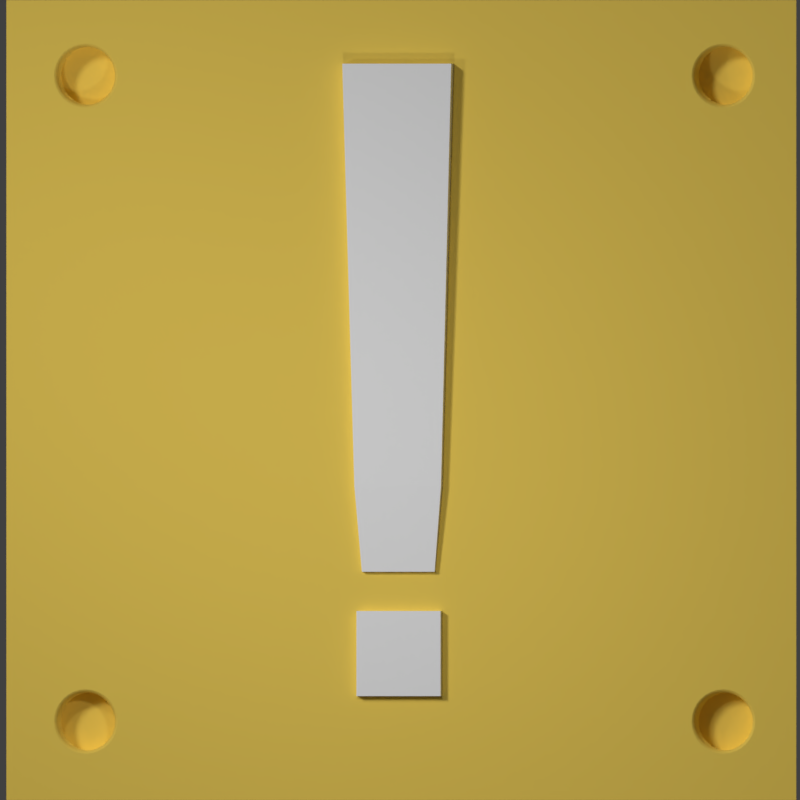 # Source: ExclamationMark.blend  (saved by Blender 2.78.0; exported with 4.5.12 LTS)
import bpy
from mathutils import Matrix  # noqa: F401  (used for matrix-valued properties, if any)

bpy.ops.wm.read_factory_settings(use_empty=True)
scene = bpy.context.scene
scene.name = 'Scene'

# ---- collections
col_collection_1 = bpy.data.collections.new('Collection 1'); scene.collection.children.link(col_collection_1)

# ---- materials (node trees are filled in below, after node groups)
mat_material_001 = bpy.data.materials.new('Material.001')
mat_material_001.alpha_threshold = 0.0
mat_material_001.use_transparent_shadow = False
mat_material_001.diffuse_color = (1.0, 1.0, 1.0, 1.0)
mat_material_001.roughness = 0.5
mat_material = bpy.data.materials.new('Material')
mat_material.alpha_threshold = 0.0
mat_material.use_transparent_shadow = False
mat_material.diffuse_color = (1.0, 0.7231, 0.1231, 1.0)
mat_material.roughness = 0.5
mat_material.specular_intensity = 0.0
mat_material.line_color = (0.0, 0.0, 0.0, 1.0)

# ---- material node trees

# ---- world
world_world = bpy.data.worlds.new('World'); scene.world = world_world
world_world.color = (0.05088, 0.05088, 0.05088)
world_world.use_sun_shadow = False
world_world.sun_shadow_jitter_overblur = 0.0
world_world.cycles.sampling_method = 'MANUAL'

# ---- cameras
cam_camera = bpy.data.cameras.new('Camera')
cam_camera.type = 'ORTHO'
cam_camera.clip_end = 100.0
cam_camera.lens = 35.0
cam_camera.sensor_width = 32.0
cam_camera.sensor_height = 18.0
cam_camera.ortho_scale = 2.0
cam_camera.dof.focus_distance = 0.0
cam_camera.dof.aperture_fstop = 128.0

# ---- lights
light_point_002 = bpy.data.lights.new('Point.002', 'POINT')
light_point_002.transmission_factor = 0.0
light_point_002.energy = 15.0
light_point_002.shadow_buffer_clip_start = 0.5
light_point_002.shadow_soft_size = 0.1
light_point_002.shadow_maximum_resolution = 0.006
light_point_002.use_absolute_resolution = True
light_point_001 = bpy.data.lights.new('Point.001', 'POINT')
light_point_001.transmission_factor = 0.0
light_point_001.energy = 14.0
light_point_001.shadow_buffer_clip_start = 0.5
light_point_001.shadow_soft_size = 0.1
light_point_001.shadow_maximum_resolution = 0.006
light_point_001.use_absolute_resolution = True
light_lamp = bpy.data.lights.new('Lamp', 'SUN')
light_lamp.transmission_factor = 0.0
light_lamp.cutoff_distance = 30.0
light_lamp.angle = 0.1993
light_lamp.energy = 1.0
light_lamp.shadow_buffer_clip_start = 1.001
light_lamp.shadow_soft_size = 0.1
light_lamp.shadow_cascade_max_distance = 1000.0

# ---- meshes
me_cube_004 = bpy.data.meshes.new('Cube.004')
me_cube_004.from_pydata([(-1.0, -1.0, -1.0), (-1.0, -1.0, 1.0), (-1.0, 1.0, -1.0), (-1.0, 1.0, 1.0), (1.0, -1.0, -1.0), (1.0, -1.0, 1.0), (1.0, 1.0, -1.0), (1.0, 1.0, 1.0)], [], [(0, 1, 3, 2), (2, 3, 7, 6), (6, 7, 5, 4), (4, 5, 1, 0), (2, 6, 4, 0), (7, 3, 1, 5)])
me_cube_004.materials.append(mat_material_001)
me_cube_004.use_remesh_preserve_volume = False
me_cube_004.use_remesh_preserve_attributes = False
me_cube_004.use_mirror_vertex_groups = False
me_cube_004.update()
me_cube_003 = bpy.data.meshes.new('Cube.003')
me_cube_003.from_pydata([(-0.8926, 1.576, 7.768), (1.044, 1.576, 7.768), (-0.8926, -1.543, 7.768), (1.044, -1.543, 7.768), (0.8457, 1.256, 0.3541), (0.7216, 1.057, -1.152), (0.8457, -1.224, 0.3541), (0.7216, -1.024, -1.152), (-0.6943, 1.256, 0.3541), (-0.5702, 1.057, -1.152), (-0.6943, -1.224, 0.3541), (-0.5702, -1.024, -1.152)], [], [(6, 4, 1, 3), (5, 4, 6, 7), (9, 8, 4, 5), (4, 8, 0, 1), (7, 6, 10, 11), (9, 5, 7, 11), (11, 10, 8, 9), (8, 10, 2, 0), (1, 0, 2, 3), (10, 6, 3, 2)])
me_cube_003.materials.append(mat_material_001)
me_cube_003.use_remesh_preserve_volume = False
me_cube_003.use_remesh_preserve_attributes = False
me_cube_003.use_mirror_vertex_groups = False
me_cube_003.update()
me_cube_002 = bpy.data.meshes.new('Cube.002')
me_cube_002.from_pydata([], [], [])
me_cube_002.use_remesh_preserve_volume = False
me_cube_002.use_remesh_preserve_attributes = False
me_cube_002.use_mirror_vertex_groups = False
me_cube_002.update()
me_cube = bpy.data.meshes.new('Cube')
me_cube.from_pydata([(-1.0, 0.0, -1.0), (-0.8154, 1.304e-08, -0.8844), (-0.7997, 1.304e-08, -0.8828), (-0.7845, 1.304e-08, -0.8782), (-0.7706, 1.304e-08, -0.8708), (-0.7583, 1.304e-08, -0.8607), (-0.7483, 1.304e-08, -0.8485), (-0.7408, 1.304e-08, -0.8346), (-0.7362, 1.304e-08, -0.8194), (-0.7347, 1.304e-08, -0.8037), (-0.7362, 1.304e-08, -0.7879), (-0.7408, 1.304e-08, -0.7728), (-0.7483, 1.304e-08, -0.7588), (-0.7583, 1.304e-08, -0.7466), (-0.7706, 1.304e-08, -0.7365), (-0.7845, 1.304e-08, -0.7291), (-0.7997, 1.304e-08, -0.7245), (-0.8154, 1.304e-08, -0.7229), (-0.8154, 1.304e-08, 0.73), (-0.7997, 1.304e-08, 0.7316), (-0.7845, 1.304e-08, 0.7362), (-0.7706, 1.304e-08, 0.7436), (-0.7583, 1.304e-08, 0.7537), (0.7681, -1.304e-08, 0.8853), (0.7541, -1.304e-08, 0.8778), (0.7419, -1.304e-08, 0.8678), (0.7319, -1.304e-08, 0.8556), (0.7244, -1.304e-08, 0.8416), (0.7198, -1.304e-08, 0.8265), (0.7183, -1.304e-08, 0.8107), (0.7198, -1.304e-08, 0.795), (0.7244, -1.304e-08, 0.7798), (0.7319, -1.304e-08, 0.7659), (0.7419, -1.304e-08, 0.7537), (0.7541, -1.304e-08, 0.7436), (0.7681, -1.304e-08, 0.7362), (0.7832, -1.304e-08, 0.7316), (0.799, -1.304e-08, 0.73), (0.799, -1.304e-08, -0.7229), (0.7832, -1.304e-08, -0.7245), (0.7681, -1.304e-08, -0.7291), (0.7541, -1.304e-08, -0.7365), (0.7419, -1.304e-08, -0.7466), (0.7319, -1.304e-08, -0.7588), (0.7244, -1.304e-08, -0.7728), (0.7198, -1.304e-08, -0.7879), (0.7183, -1.304e-08, -0.8037), (0.7198, -1.304e-08, -0.8194), (0.7244, -1.304e-08, -0.8346), (0.7319, -1.304e-08, -0.8485), (0.7419, -1.304e-08, -0.8607), (0.7541, -1.304e-08, -0.8708), (0.7681, -1.304e-08, -0.8782), (0.7832, -1.304e-08, -0.8828), (0.799, -1.304e-08, -0.8844), (1.0, 0.0, -1.0), (-1.0, 0.0, 1.0), (1.0, 0.0, 1.0), (0.8147, -1.49e-08, -0.8828), (0.8299, -1.49e-08, -0.8782), (0.8438, -1.49e-08, -0.8708), (0.8561, -1.49e-08, -0.8607), (0.8661, -1.49e-08, -0.8485), (0.8735, -1.49e-08, -0.8346), (0.8781, -1.49e-08, -0.8194), (0.8797, -1.49e-08, -0.8037), (0.8781, -1.49e-08, -0.7879), (0.8735, -1.49e-08, -0.7728), (0.8661, -1.49e-08, -0.7588), (0.8561, -1.49e-08, -0.7466), (0.8438, -1.49e-08, -0.7365), (0.8299, -1.49e-08, -0.7291), (0.8147, -1.49e-08, -0.7245), (0.8147, -1.49e-08, 0.7316), (0.8299, -1.49e-08, 0.7362), (0.8438, -1.49e-08, 0.7436), (0.8561, -1.49e-08, 0.7537), (0.8661, -1.49e-08, 0.7659), (0.8735, -1.49e-08, 0.7798), (0.8781, -1.49e-08, 0.795), (0.8797, -1.49e-08, 0.8107), (0.8781, -1.49e-08, 0.8265), (0.8735, -1.49e-08, 0.8416), (0.8661, -1.49e-08, 0.8556), (0.8561, -1.49e-08, 0.8678), (0.8438, -1.49e-08, 0.8778), (0.8299, -1.49e-08, 0.8853), (0.8147, -1.49e-08, 0.8899), (0.799, -1.304e-08, 0.8914), (0.7832, -1.304e-08, 0.8899), (-0.7483, 1.304e-08, 0.7659), (-0.7408, 1.304e-08, 0.7798), (-0.7362, 1.304e-08, 0.795), (-0.7347, 1.304e-08, 0.8107), (-0.7362, 1.304e-08, 0.8265), (-0.7408, 1.304e-08, 0.8416), (-0.7483, 1.304e-08, 0.8556), (-0.7583, 1.304e-08, 0.8678), (-0.7706, 1.304e-08, 0.8778), (-0.7845, 1.304e-08, 0.8853), (-0.7997, 1.304e-08, 0.8899), (-0.8154, 1.304e-08, 0.8914), (-0.8312, 1.49e-08, 0.8899), (-0.8463, 1.49e-08, 0.8853), (-0.8603, 1.49e-08, 0.8778), (-0.8725, 1.49e-08, 0.8678), (-0.8825, 1.49e-08, 0.8556), (-0.89, 1.49e-08, 0.8416), (-0.8946, 1.49e-08, 0.8265), (-0.8961, 1.49e-08, 0.8107), (-0.8946, 1.49e-08, 0.795), (-0.89, 1.49e-08, 0.7798), (-0.8825, 1.49e-08, 0.7659), (-0.8725, 1.49e-08, 0.7537), (-0.8603, 1.49e-08, 0.7436), (-0.8463, 1.49e-08, 0.7362), (-0.8312, 1.49e-08, 0.7316), (-0.8312, 1.49e-08, -0.7245), (-0.8463, 1.49e-08, -0.7291), (-0.8603, 1.49e-08, -0.7365), (-0.8725, 1.49e-08, -0.7466), (-0.8825, 1.49e-08, -0.7588), (-0.89, 1.49e-08, -0.7728), (-0.8946, 1.49e-08, -0.7879), (-0.8961, 1.49e-08, -0.8037), (-0.8946, 1.49e-08, -0.8194), (-0.89, 1.49e-08, -0.8346), (-0.8825, 1.49e-08, -0.8485), (-0.8725, 1.49e-08, -0.8607), (-0.8603, 1.49e-08, -0.8708), (-0.8463, 1.49e-08, -0.8782), (-0.8312, 1.49e-08, -0.8828), (-0.8154, -0.009085, 0.7381), (-0.8012, -0.009085, 0.7395), (-0.7876, -0.009085, 0.7436), (-0.8296, -0.009085, 0.7395), (-0.8432, -0.009085, 0.7436), (-0.8558, -0.009085, 0.7503), (-0.8668, -0.009085, 0.7594), (-0.8758, -0.009085, 0.7704), (-0.8825, -0.009085, 0.7829), (-0.8867, -0.009085, 0.7966), (-0.8881, -0.009085, 0.8107), (-0.8867, -0.009085, 0.8249), (-0.8825, -0.009085, 0.8385), (-0.8758, -0.009085, 0.8511), (-0.8668, -0.009085, 0.8621), (-0.8558, -0.009085, 0.8711), (-0.8432, -0.009085, 0.8778), (-0.8296, -0.009085, 0.882), (-0.8154, -0.009085, 0.8834), (-0.8012, -0.009085, 0.882), (-0.7876, -0.009085, 0.8778), (-0.7751, -0.009085, 0.8711), (-0.764, -0.009085, 0.8621), (-0.755, -0.009085, 0.8511), (-0.7483, -0.009085, 0.8385), (-0.7442, -0.009085, 0.8249), (-0.7428, -0.009085, 0.8107), (-0.7442, -0.009085, 0.7966), (-0.7483, -0.009085, 0.7829), (-0.755, -0.009085, 0.7704), (-0.764, -0.009085, 0.7594), (-0.7751, -0.009085, 0.7503), (0.799, -0.009085, 0.7381), (0.8131, -0.009085, 0.7395), (0.8268, -0.009085, 0.7436), (0.7848, -0.009085, 0.7395), (0.7712, -0.009085, 0.7436), (0.7586, -0.009085, 0.7503), (0.7476, -0.009085, 0.7594), (0.7386, -0.009085, 0.7704), (0.7319, -0.009085, 0.7829), (0.7277, -0.009085, 0.7966), (0.7263, -0.009085, 0.8107), (0.7277, -0.009085, 0.8249), (0.7319, -0.009085, 0.8385), (0.7386, -0.009085, 0.8511), (0.7476, -0.009085, 0.8621), (0.7586, -0.009085, 0.8711), (0.7712, -0.009085, 0.8778), (0.7848, -0.009085, 0.882), (0.799, -0.009085, 0.8834), (0.8131, -0.009085, 0.882), (0.8268, -0.009085, 0.8778), (0.8393, -0.009085, 0.8711), (0.8503, -0.009085, 0.8621), (0.8594, -0.009085, 0.8511), (0.8661, -0.009085, 0.8385), (0.8702, -0.009085, 0.8249), (0.8716, -0.009085, 0.8107), (0.8702, -0.009085, 0.7966), (0.8661, -0.009085, 0.7829), (0.8594, -0.009085, 0.7704), (0.8503, -0.009085, 0.7594), (0.8393, -0.009085, 0.7503), (-0.8154, -0.009085, -0.8763), (-0.8012, -0.009085, -0.8749), (-0.7876, -0.009085, -0.8708), (-0.8296, -0.009085, -0.8749), (-0.8432, -0.009085, -0.8708), (-0.8558, -0.009085, -0.8641), (-0.8668, -0.009085, -0.855), (-0.8758, -0.009085, -0.844), (-0.8825, -0.009085, -0.8315), (-0.8867, -0.009085, -0.8178), (-0.8881, -0.009085, -0.8037), (-0.8867, -0.009085, -0.7895), (-0.8825, -0.009085, -0.7759), (-0.8758, -0.009085, -0.7633), (-0.8668, -0.009085, -0.7523), (-0.8558, -0.009085, -0.7433), (-0.8432, -0.009085, -0.7365), (-0.8296, -0.009085, -0.7324), (-0.8154, -0.009085, -0.731), (-0.8012, -0.009085, -0.7324), (-0.7876, -0.009085, -0.7365), (-0.7751, -0.009085, -0.7433), (-0.764, -0.009085, -0.7523), (-0.755, -0.009085, -0.7633), (-0.7483, -0.009085, -0.7759), (-0.7442, -0.009085, -0.7895), (-0.7428, -0.009085, -0.8037), (-0.7442, -0.009085, -0.8178), (-0.7483, -0.009085, -0.8315), (-0.755, -0.009085, -0.844), (-0.764, -0.009085, -0.855), (-0.7751, -0.009085, -0.8641), (0.799, -0.009085, -0.8763), (0.8131, -0.009085, -0.8749), (0.8268, -0.009085, -0.8708), (0.7848, -0.009085, -0.8749), (0.7712, -0.009085, -0.8708), (0.7586, -0.009085, -0.8641), (0.7476, -0.009085, -0.855), (0.7386, -0.009085, -0.844), (0.7319, -0.009085, -0.8315), (0.7277, -0.009085, -0.8178), (0.7263, -0.009085, -0.8037), (0.7277, -0.009085, -0.7895), (0.7319, -0.009085, -0.7759), (0.7386, -0.009085, -0.7633), (0.7476, -0.009085, -0.7523), (0.7586, -0.009085, -0.7433), (0.7712, -0.009085, -0.7365), (0.7848, -0.009085, -0.7324), (0.799, -0.009085, -0.731), (0.8131, -0.009085, -0.7324), (0.8268, -0.009085, -0.7365), (0.8393, -0.009085, -0.7433), (0.8503, -0.009085, -0.7523), (0.8594, -0.009085, -0.7633), (0.8661, -0.009085, -0.7759), (0.8702, -0.009085, -0.7895), (0.8716, -0.009085, -0.8037), (0.8702, -0.009085, -0.8178), (0.8661, -0.009085, -0.8315), (0.8594, -0.009085, -0.844), (0.8503, -0.009085, -0.855), (0.8393, -0.009085, -0.8641), (-0.8154, -0.06425, 0.7381), (-0.8296, -0.06425, 0.7395), (-0.8296, -0.06425, 0.882), (-0.8154, -0.06425, 0.8834), (-0.8012, -0.06425, 0.882), (-0.7876, -0.06425, 0.8778), (-0.7751, -0.06425, 0.8711), (-0.764, -0.06425, 0.8621), (-0.755, -0.06425, 0.8511), (-0.7483, -0.06425, 0.8385), (-0.7442, -0.06425, 0.8249), (-0.7428, -0.06425, 0.8107), (-0.7442, -0.06425, 0.7966), (-0.7483, -0.06425, 0.7829), (-0.755, -0.06425, 0.7704), (-0.764, -0.06425, 0.7594), (-0.7751, -0.06425, 0.7503), (-0.7876, -0.06425, 0.7436), (-0.8012, -0.06425, 0.7395), (-0.8432, -0.06425, 0.8778), (-0.8558, -0.06425, 0.8711), (-0.8668, -0.06425, 0.8621), (-0.8758, -0.06425, 0.8511), (-0.8825, -0.06425, 0.8385), (-0.8867, -0.06425, 0.8249), (-0.8881, -0.06425, 0.8107), (-0.8867, -0.06425, 0.7966), (-0.8825, -0.06425, 0.7829), (-0.8758, -0.06425, 0.7704), (-0.8668, -0.06425, 0.7594), (-0.8558, -0.06425, 0.7503), (-0.8432, -0.06425, 0.7436), (0.799, -0.06425, 0.7381), (0.8131, -0.06425, 0.7395), (0.8268, -0.06425, 0.7436), (0.7848, -0.06425, 0.7395), (0.7712, -0.06425, 0.7436), (0.7586, -0.06425, 0.7503), (0.7476, -0.06425, 0.7594), (0.7386, -0.06425, 0.7704), (0.7319, -0.06425, 0.7829), (0.7277, -0.06425, 0.7966), (0.7263, -0.06425, 0.8107), (0.7277, -0.06425, 0.8249), (0.7319, -0.06425, 0.8385), (0.7386, -0.06425, 0.8511), (0.7476, -0.06425, 0.8621), (0.7586, -0.06425, 0.8711), (0.7712, -0.06425, 0.8778), (0.7848, -0.06425, 0.882), (0.799, -0.06425, 0.8834), (0.8131, -0.06425, 0.882), (0.8268, -0.06425, 0.8778), (0.8393, -0.06425, 0.8711), (0.8503, -0.06425, 0.8621), (0.8594, -0.06425, 0.8511), (0.8661, -0.06425, 0.8385), (0.8702, -0.06425, 0.8249), (0.8716, -0.06425, 0.8107), (0.8702, -0.06425, 0.7966), (0.8661, -0.06425, 0.7829), (0.8594, -0.06425, 0.7704), (0.8503, -0.06425, 0.7594), (0.8393, -0.06425, 0.7503), (-0.8154, -0.06425, -0.8763), (-0.8012, -0.06425, -0.8749), (-0.7876, -0.06425, -0.8708), (-0.8296, -0.06425, -0.8749), (-0.7751, -0.06425, -0.8641), (-0.764, -0.06425, -0.855), (-0.755, -0.06425, -0.844), (-0.7483, -0.06425, -0.8315), (-0.7442, -0.06425, -0.8178), (-0.7428, -0.06425, -0.8037), (-0.7442, -0.06425, -0.7895), (-0.7483, -0.06425, -0.7759), (-0.755, -0.06425, -0.7633), (-0.764, -0.06425, -0.7523), (-0.7751, -0.06425, -0.7433), (-0.7876, -0.06425, -0.7365), (-0.8012, -0.06425, -0.7324), (-0.8154, -0.06425, -0.731), (-0.8296, -0.06425, -0.7324), (-0.8432, -0.06425, -0.7365), (-0.8558, -0.06425, -0.7433), (-0.8668, -0.06425, -0.7523), (-0.8758, -0.06425, -0.7633), (-0.8825, -0.06425, -0.7759), (-0.8867, -0.06425, -0.7895), (-0.8881, -0.06425, -0.8037), (-0.8867, -0.06425, -0.8178), (-0.8825, -0.06425, -0.8315), (-0.8758, -0.06425, -0.844), (-0.8668, -0.06425, -0.855), (-0.8558, -0.06425, -0.8641), (-0.8432, -0.06425, -0.8708), (0.799, -0.06425, -0.8763), (0.8131, -0.06425, -0.8749), (0.8268, -0.06425, -0.8708), (0.7848, -0.06425, -0.8749), (0.7712, -0.06425, -0.8708), (0.7586, -0.06425, -0.8641), (0.7476, -0.06425, -0.855), (0.7386, -0.06425, -0.844), (0.7319, -0.06425, -0.8315), (0.7277, -0.06425, -0.8178), (0.7263, -0.06425, -0.8037), (0.7277, -0.06425, -0.7895), (0.7319, -0.06425, -0.7759), (0.7386, -0.06425, -0.7633), (0.7476, -0.06425, -0.7523), (0.7586, -0.06425, -0.7433), (0.7712, -0.06425, -0.7365), (0.7848, -0.06425, -0.7324), (0.799, -0.06425, -0.731), (0.8131, -0.06425, -0.7324), (0.8268, -0.06425, -0.7365), (0.8393, -0.06425, -0.7433), (0.8503, -0.06425, -0.7523), (0.8594, -0.06425, -0.7633), (0.8661, -0.06425, -0.7759), (0.8702, -0.06425, -0.7895), (0.8716, -0.06425, -0.8037), (0.8702, -0.06425, -0.8178), (0.8661, -0.06425, -0.8315), (0.8594, -0.06425, -0.844), (0.8503, -0.06425, -0.855), (0.8393, -0.06425, -0.8641)], [], [(0, 1, 2, 3, 4, 5, 6, 7, 8, 9, 10, 11, 12, 13, 14, 15, 16, 17, 18, 19, 20, 21, 22, 23, 24, 25, 26, 27, 28, 29, 30, 31, 32, 33, 34, 35, 36, 37, 38, 39, 40, 41, 42, 43, 44, 45, 46, 47, 48, 49, 50, 51, 52, 53, 54, 55), (56, 57, 55, 54, 58, 59, 60, 61, 62, 63, 64, 65, 66, 67, 68, 69, 70, 71, 72, 38, 37, 73, 74, 75, 76, 77, 78, 79, 80, 81, 82, 83, 84, 85, 86, 87, 88, 89, 23, 22, 90, 91, 92, 93, 94, 95, 96, 97, 98, 99, 100, 101, 102, 103, 104, 105, 106, 107, 108, 109, 110, 111, 112, 113, 114, 115, 116, 18, 17, 117, 118, 119, 120, 121, 122, 123, 124, 125, 126, 127, 128, 129, 130, 131, 1, 0), (19, 18, 132, 133), (20, 19, 133, 134), (252, 253, 381, 380), (18, 116, 135, 132), (21, 20, 134, 163), (22, 21, 163, 162), (90, 22, 162, 161), (91, 90, 161, 160), (92, 91, 160, 159), (93, 92, 159, 158), (94, 93, 158, 157), (95, 94, 157, 156), (96, 95, 156, 155), (97, 96, 155, 154), (98, 97, 154, 153), (99, 98, 153, 152), (100, 99, 152, 151), (101, 100, 151, 150), (102, 101, 150, 149), (103, 102, 149, 148), (104, 103, 148, 147), (105, 104, 147, 146), (106, 105, 146, 145), (107, 106, 145, 144), (108, 107, 144, 143), (109, 108, 143, 142), (110, 109, 142, 141), (111, 110, 141, 140), (112, 111, 140, 139), (113, 112, 139, 138), (114, 113, 138, 137), (115, 114, 137, 136), (116, 115, 136, 135), (73, 37, 164, 165), (74, 73, 165, 166), (223, 224, 331, 332), (37, 36, 167, 164), (75, 74, 166, 195), (76, 75, 195, 194), (77, 76, 194, 193), (78, 77, 193, 192), (79, 78, 192, 191), (80, 79, 191, 190), (81, 80, 190, 189), (82, 81, 189, 188), (83, 82, 188, 187), (84, 83, 187, 186), (85, 84, 186, 185), (86, 85, 185, 184), (87, 86, 184, 183), (88, 87, 183, 182), (89, 88, 182, 181), (23, 89, 181, 180), (24, 23, 180, 179), (25, 24, 179, 178), (26, 25, 178, 177), (27, 26, 177, 176), (28, 27, 176, 175), (29, 28, 175, 174), (30, 29, 174, 173), (31, 30, 173, 172), (32, 31, 172, 171), (33, 32, 171, 170), (34, 33, 170, 169), (35, 34, 169, 168), (36, 35, 168, 167), (2, 1, 196, 197), (3, 2, 197, 198), (206, 207, 348, 349), (1, 131, 199, 196), (4, 3, 198, 227), (5, 4, 227, 226), (6, 5, 226, 225), (7, 6, 225, 224), (8, 7, 224, 223), (9, 8, 223, 222), (10, 9, 222, 221), (11, 10, 221, 220), (12, 11, 220, 219), (13, 12, 219, 218), (14, 13, 218, 217), (15, 14, 217, 216), (16, 15, 216, 215), (17, 16, 215, 214), (117, 17, 214, 213), (118, 117, 213, 212), (119, 118, 212, 211), (120, 119, 211, 210), (121, 120, 210, 209), (122, 121, 209, 208), (123, 122, 208, 207), (124, 123, 207, 206), (125, 124, 206, 205), (126, 125, 205, 204), (127, 126, 204, 203), (128, 127, 203, 202), (129, 128, 202, 201), (130, 129, 201, 200), (131, 130, 200, 199), (58, 54, 228, 229), (59, 58, 229, 230), (190, 191, 319, 318), (54, 53, 231, 228), (60, 59, 230, 259), (61, 60, 259, 258), (62, 61, 258, 257), (63, 62, 257, 256), (64, 63, 256, 255), (65, 64, 255, 254), (66, 65, 254, 253), (67, 66, 253, 252), (68, 67, 252, 251), (69, 68, 251, 250), (70, 69, 250, 249), (71, 70, 249, 248), (72, 71, 248, 247), (38, 72, 247, 246), (39, 38, 246, 245), (40, 39, 245, 244), (41, 40, 244, 243), (42, 41, 243, 242), (43, 42, 242, 241), (44, 43, 241, 240), (45, 44, 240, 239), (46, 45, 239, 238), (47, 46, 238, 237), (48, 47, 237, 236), (49, 48, 236, 235), (50, 49, 235, 234), (51, 50, 234, 233), (52, 51, 233, 232), (53, 52, 232, 231), (260, 261, 291, 290, 289, 288, 287, 286, 285, 284, 283, 282, 281, 280, 279, 262, 263, 264, 265, 266, 267, 268, 269, 270, 271, 272, 273, 274, 275, 276, 277, 278), (292, 295, 296, 297, 298, 299, 300, 301, 302, 303, 304, 305, 306, 307, 308, 309, 310, 311, 312, 313, 314, 315, 316, 317, 318, 319, 320, 321, 322, 323, 294, 293), (324, 327, 355, 354, 353, 352, 351, 350, 349, 348, 347, 346, 345, 344, 343, 342, 341, 340, 339, 338, 337, 336, 335, 334, 333, 332, 331, 330, 329, 328, 326, 325), (356, 359, 360, 361, 362, 363, 364, 365, 366, 367, 368, 369, 370, 371, 372, 373, 374, 375, 376, 377, 378, 379, 380, 381, 382, 383, 384, 385, 386, 387, 358, 357), (191, 192, 320, 319), (253, 254, 382, 381), (192, 193, 321, 320), (142, 143, 284, 285), (254, 255, 383, 382), (193, 194, 322, 321), (205, 206, 349, 350), (222, 223, 332, 333), (255, 256, 384, 383), (194, 195, 323, 322), (256, 257, 385, 384), (132, 135, 261, 260), (195, 166, 294, 323), (141, 142, 285, 286), (257, 258, 386, 385), (149, 150, 263, 262), (204, 205, 350, 351), (221, 222, 333, 334), (258, 259, 387, 386), (150, 151, 264, 263), (140, 141, 286, 287), (259, 230, 358, 387), (151, 152, 265, 264), (152, 153, 266, 265), (203, 204, 351, 352), (220, 221, 334, 335), (153, 154, 267, 266), (139, 140, 287, 288), (154, 155, 268, 267), (155, 156, 269, 268), (202, 203, 352, 353), (138, 139, 288, 289), (219, 220, 335, 336), (156, 157, 270, 269), (157, 158, 271, 270), (137, 138, 289, 290), (158, 159, 272, 271), (201, 202, 353, 354), (218, 219, 336, 337), (159, 160, 273, 272), (136, 137, 290, 291), (160, 161, 274, 273), (161, 162, 275, 274), (200, 201, 354, 355), (135, 136, 291, 261), (217, 218, 337, 338), (162, 163, 276, 275), (163, 134, 277, 276), (134, 133, 278, 277), (199, 200, 355, 327), (216, 217, 338, 339), (133, 132, 260, 278), (165, 164, 292, 293), (215, 216, 339, 340), (229, 228, 356, 357), (166, 165, 293, 294), (164, 167, 295, 292), (214, 215, 340, 341), (230, 229, 357, 358), (167, 168, 296, 295), (168, 169, 297, 296), (228, 231, 359, 356), (169, 170, 298, 297), (213, 214, 341, 342), (231, 232, 360, 359), (170, 171, 299, 298), (232, 233, 361, 360), (171, 172, 300, 299), (233, 234, 362, 361), (172, 173, 301, 300), (212, 213, 342, 343), (234, 235, 363, 362), (173, 174, 302, 301), (235, 236, 364, 363), (174, 175, 303, 302), (197, 196, 324, 325), (236, 237, 365, 364), (175, 176, 304, 303), (211, 212, 343, 344), (237, 238, 366, 365), (176, 177, 305, 304), (148, 149, 262, 279), (198, 197, 325, 326), (238, 239, 367, 366), (177, 178, 306, 305), (239, 240, 368, 367), (178, 179, 307, 306), (210, 211, 344, 345), (147, 148, 279, 280), (196, 199, 327, 324), (240, 241, 369, 368), (179, 180, 308, 307), (227, 198, 326, 328), (241, 242, 370, 369), (180, 181, 309, 308), (146, 147, 280, 281), (242, 243, 371, 370), (181, 182, 310, 309), (209, 210, 345, 346), (226, 227, 328, 329), (243, 244, 372, 371), (182, 183, 311, 310), (244, 245, 373, 372), (183, 184, 312, 311), (145, 146, 281, 282), (245, 246, 374, 373), (184, 185, 313, 312), (208, 209, 346, 347), (225, 226, 329, 330), (246, 247, 375, 374), (185, 186, 314, 313), (247, 248, 376, 375), (186, 187, 315, 314), (144, 145, 282, 283), (248, 249, 377, 376), (187, 188, 316, 315), (207, 208, 347, 348), (224, 225, 330, 331), (249, 250, 378, 377), (188, 189, 317, 316), (250, 251, 379, 378), (189, 190, 318, 317), (143, 144, 283, 284), (251, 252, 380, 379)])
me_cube.polygons.foreach_set('use_smooth', [0, 0, 1, 1, 1, 1, 1, 1, 1, 1, 1, 1, 1, 1, 1, 1, 1, 1, 1, 1, 1, 1, 1, 1, 1, 1, 1, 1, 1, 1, 1, 1, 1, 1, 1, 1, 1, 1, 1, 1, 1, 1, 1, 1, 1, 1, 1, 1, 1, 1, 1, 1, 1, 1, 1, 1, 1, 1, 1, 1, 1, 1, 1, 1, 1, 1, 1, 1, 1, 1, 1, 1, 1, 1, 1, 1, 1, 1, 1, 1, 1, 1, 1, 1, 1, 1, 1, 1, 1, 1, 1, 1, 1, 1, 1, 1, 1, 1, 1, 1, 1, 1, 1, 1, 1, 1, 1, 1, 1, 1, 1, 1, 1, 1, 1, 1, 1, 1, 1, 1, 1, 1, 1, 1, 1, 1, 1, 1, 1, 1, 1, 1, 1, 1, 0, 0, 0, 0, 1, 1, 1, 1, 1, 1, 1, 1, 1, 1, 1, 1, 1, 1, 1, 1, 1, 1, 1, 1, 1, 1, 1, 1, 1, 1, 1, 1, 1, 1, 1, 1, 1, 1, 1, 1, 1, 1, 1, 1, 1, 1, 1, 1, 1, 1, 1, 1, 1, 1, 1, 1, 1, 1, 1, 1, 1, 1, 1, 1, 1, 1, 1, 1, 1, 1, 1, 1, 1, 1, 1, 1, 1, 1, 1, 1, 1, 1, 1, 1, 1, 1, 1, 1, 1, 1, 1, 1, 1, 1, 1, 1, 1, 1, 1, 1, 1, 1, 1, 1, 1, 1, 1, 1, 1, 1, 1, 1, 1, 1, 1, 1, 1, 1, 1, 1, 1, 1, 1, 1, 1, 1, 1, 1])
me_cube.materials.append(mat_material)
me_cube.use_remesh_preserve_volume = False
me_cube.use_remesh_preserve_attributes = False
me_cube.use_mirror_vertex_groups = False
me_cube.update()

# ---- objects
ob_point_001 = bpy.data.objects.new('Point.001', light_point_002)
ob_point = bpy.data.objects.new('Point', light_point_001)
ob_cube_003 = bpy.data.objects.new('Cube.003', me_cube_004)
ob_cube_002 = bpy.data.objects.new('Cube.002', me_cube_003)
ob_cube_001 = bpy.data.objects.new('Cube.001', me_cube_002)
ob_cube = bpy.data.objects.new('Cube', me_cube)
ob_lamp = bpy.data.objects.new('Lamp', light_lamp)
ob_camera = bpy.data.objects.new('Camera', cam_camera)

# ---- transforms, parenting, visibility, modifiers, constraints
ob_point_001.location = (0.01224, -1.454, -0.1925)
ob_point_001.lineart.crease_threshold = 0.0
ob_point.location = (-1.077, -1.524, 0.3634)
ob_point.lineart.crease_threshold = 0.0
ob_cube_003.location = (-0.003708, 0.03362, -0.6337)
ob_cube_003.scale = (0.1064, 0.05532, 0.1064)
ob_cube_003.lineart.crease_threshold = 0.0
ob_cube_002.location = (-0.01644, 0.03288, -0.2652)
ob_cube_002.scale = (0.1424, 0.0454, 0.1424)
ob_cube_002.lineart.crease_threshold = 0.0
ob_cube_001.location = (0.1676, -1.225, -0.1587)
ob_cube_001.rotation_euler = (4.015e-09, 0.2415, 3.309e-08)
ob_cube_001.scale = (0.2294, 0.2294, 0.2294)
ob_cube_001.lineart.crease_threshold = 0.0
ob_cube.location = (0.0, 0.0, 0.0)
ob_cube.rotation_euler = (0.0, -0.0, -3.142)
ob_cube.lock_rotations_4d = False
ob_cube.empty_display_type = 'ARROWS'
ob_cube.lineart.crease_threshold = 0.0
ob_lamp.location = (-6.929, -9.363, 4.497)
ob_lamp.rotation_euler = (1.026, 0.7209, -1.002)
ob_lamp.lock_rotations_4d = False
ob_lamp.empty_display_type = 'ARROWS'
ob_lamp.color = (0.0, 0.0, 0.0, 0.0)
ob_lamp.lineart.crease_threshold = 0.0
ob_camera.location = (0.1195, -0.7671, 0.0)
ob_camera.rotation_euler = (1.571, -0.0, 0.1588)
ob_camera.lock_rotations_4d = False
ob_camera.empty_display_type = 'ARROWS'
ob_camera.color = (0.0, 0.0, 0.0, 0.0)
ob_camera.display_type = 'WIRE'
ob_camera.lineart.crease_threshold = 0.0

# ---- collection membership
col_collection_1.objects.link(ob_point_001)
col_collection_1.objects.link(ob_point)
col_collection_1.objects.link(ob_cube_003)
col_collection_1.objects.link(ob_cube_002)
col_collection_1.objects.link(ob_cube_001)
col_collection_1.objects.link(ob_cube)
col_collection_1.objects.link(ob_lamp)
col_collection_1.objects.link(ob_camera)

# ---- scene / render settings (as saved in the file)
scene.camera = ob_camera
scene.frame_start = 1; scene.frame_end = 250; scene.frame_set(1)
scene.render.engine = 'BLENDER_EEVEE_NEXT'
scene.render.resolution_x = 1024
scene.render.resolution_y = 1024
scene.render.dither_intensity = 0.0
scene.cycles.use_denoising = False
scene.cycles.samples = 128
scene.cycles.sampling_pattern = 'TABULATED_SOBOL'
scene.cycles.light_sampling_threshold = 0.0
scene.cycles.use_adaptive_sampling = False
scene.cycles.use_light_tree = False
scene.cycles.blur_glossy = 0.0
scene.cycles.sample_clamp_indirect = 0.0
scene.view_settings.view_transform = 'Standard'
bpy.context.view_layer.update()
